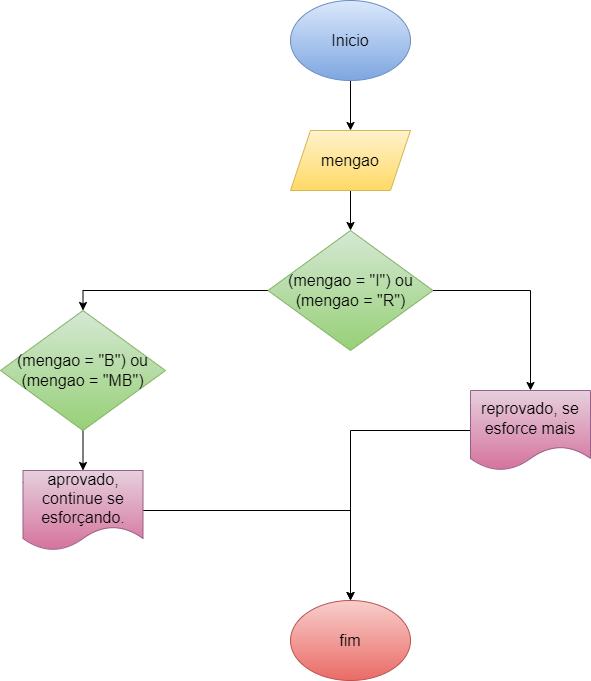

The diagram above was exported from draw.io. Its source (the exported page's mxGraphModel, read from the mxfile embedded in the PNG):
<mxGraphModel dx="1009" dy="1742" grid="1" gridSize="10" guides="1" tooltips="1" connect="1" arrows="1" fold="1" page="1" pageScale="1" pageWidth="827" pageHeight="1169" math="0" shadow="0">
  <root>
    <mxCell id="0" />
    <mxCell id="1" parent="0" />
    <mxCell id="i_Nysv1w3rO6WuEwv6J6-6" style="edgeStyle=orthogonalEdgeStyle;rounded=0;orthogonalLoop=1;jettySize=auto;html=1;" edge="1" parent="1" source="i_Nysv1w3rO6WuEwv6J6-1" target="i_Nysv1w3rO6WuEwv6J6-2">
      <mxGeometry relative="1" as="geometry" />
    </mxCell>
    <mxCell id="i_Nysv1w3rO6WuEwv6J6-1" value="Inicio" style="ellipse;whiteSpace=wrap;html=1;fillColor=#dae8fc;gradientColor=#7ea6e0;strokeColor=#6c8ebf;fontSize=16;" vertex="1" parent="1">
      <mxGeometry x="340" y="-110" width="120" height="80" as="geometry" />
    </mxCell>
    <mxCell id="i_Nysv1w3rO6WuEwv6J6-7" style="edgeStyle=orthogonalEdgeStyle;rounded=0;orthogonalLoop=1;jettySize=auto;html=1;" edge="1" parent="1" source="i_Nysv1w3rO6WuEwv6J6-2" target="i_Nysv1w3rO6WuEwv6J6-3">
      <mxGeometry relative="1" as="geometry" />
    </mxCell>
    <mxCell id="i_Nysv1w3rO6WuEwv6J6-2" value="mengao" style="shape=parallelogram;perimeter=parallelogramPerimeter;whiteSpace=wrap;html=1;fixedSize=1;fillColor=#fff2cc;gradientColor=#ffd966;strokeColor=#d6b656;fontSize=16;" vertex="1" parent="1">
      <mxGeometry x="340" y="20" width="120" height="60" as="geometry" />
    </mxCell>
    <mxCell id="i_Nysv1w3rO6WuEwv6J6-14" style="edgeStyle=orthogonalEdgeStyle;rounded=0;orthogonalLoop=1;jettySize=auto;html=1;entryX=0.5;entryY=0;entryDx=0;entryDy=0;" edge="1" parent="1" source="i_Nysv1w3rO6WuEwv6J6-3" target="i_Nysv1w3rO6WuEwv6J6-13">
      <mxGeometry relative="1" as="geometry" />
    </mxCell>
    <mxCell id="i_Nysv1w3rO6WuEwv6J6-3" value="(mengao = &quot;I&quot;) ou (mengao = &quot;R&quot;)" style="rhombus;whiteSpace=wrap;html=1;fillColor=#d5e8d4;gradientColor=#97d077;strokeColor=#82b366;fontSize=16;" vertex="1" parent="1">
      <mxGeometry x="317.5" y="120" width="165" height="120" as="geometry" />
    </mxCell>
    <mxCell id="i_Nysv1w3rO6WuEwv6J6-5" value="fim" style="ellipse;whiteSpace=wrap;html=1;fontSize=16;fillColor=#f8cecc;gradientColor=#ea6b66;strokeColor=#b85450;" vertex="1" parent="1">
      <mxGeometry x="340" y="490" width="120" height="80" as="geometry" />
    </mxCell>
    <mxCell id="i_Nysv1w3rO6WuEwv6J6-9" style="edgeStyle=orthogonalEdgeStyle;rounded=0;orthogonalLoop=1;jettySize=auto;html=1;exitX=1;exitY=0.5;exitDx=0;exitDy=0;" edge="1" parent="1" target="i_Nysv1w3rO6WuEwv6J6-10" source="i_Nysv1w3rO6WuEwv6J6-3">
      <mxGeometry relative="1" as="geometry">
        <mxPoint x="765" y="295" as="sourcePoint" />
      </mxGeometry>
    </mxCell>
    <mxCell id="i_Nysv1w3rO6WuEwv6J6-12" style="edgeStyle=orthogonalEdgeStyle;rounded=0;orthogonalLoop=1;jettySize=auto;html=1;entryX=0.5;entryY=0;entryDx=0;entryDy=0;" edge="1" parent="1" source="i_Nysv1w3rO6WuEwv6J6-10" target="i_Nysv1w3rO6WuEwv6J6-5">
      <mxGeometry relative="1" as="geometry" />
    </mxCell>
    <mxCell id="i_Nysv1w3rO6WuEwv6J6-10" value="reprovado, se esforce mais" style="shape=document;whiteSpace=wrap;html=1;boundedLbl=1;fillColor=#e6d0de;gradientColor=#d5739d;strokeColor=#996185;fontSize=16;" vertex="1" parent="1">
      <mxGeometry x="520" y="280" width="120" height="80" as="geometry" />
    </mxCell>
    <mxCell id="i_Nysv1w3rO6WuEwv6J6-16" style="edgeStyle=orthogonalEdgeStyle;rounded=0;orthogonalLoop=1;jettySize=auto;html=1;entryX=0.5;entryY=0;entryDx=0;entryDy=0;" edge="1" parent="1" source="i_Nysv1w3rO6WuEwv6J6-13" target="i_Nysv1w3rO6WuEwv6J6-15">
      <mxGeometry relative="1" as="geometry" />
    </mxCell>
    <mxCell id="i_Nysv1w3rO6WuEwv6J6-13" value="(mengao = &quot;B&quot;) ou (mengao = &quot;MB&quot;)" style="rhombus;whiteSpace=wrap;html=1;fillColor=#d5e8d4;gradientColor=#97d077;strokeColor=#82b366;fontSize=16;" vertex="1" parent="1">
      <mxGeometry x="50" y="200" width="165" height="120" as="geometry" />
    </mxCell>
    <mxCell id="i_Nysv1w3rO6WuEwv6J6-17" style="edgeStyle=orthogonalEdgeStyle;rounded=0;orthogonalLoop=1;jettySize=auto;html=1;entryX=0.5;entryY=0;entryDx=0;entryDy=0;" edge="1" parent="1" source="i_Nysv1w3rO6WuEwv6J6-15" target="i_Nysv1w3rO6WuEwv6J6-5">
      <mxGeometry relative="1" as="geometry" />
    </mxCell>
    <mxCell id="i_Nysv1w3rO6WuEwv6J6-15" value="aprovado, continue se esforçando." style="shape=document;whiteSpace=wrap;html=1;boundedLbl=1;fillColor=#e6d0de;gradientColor=#d5739d;strokeColor=#996185;fontSize=16;" vertex="1" parent="1">
      <mxGeometry x="72.5" y="360" width="120" height="80" as="geometry" />
    </mxCell>
  </root>
</mxGraphModel>